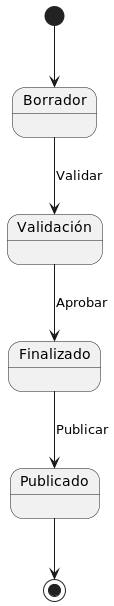

The diagram above was rendered by PlantUML. Its source (embedded in the PNG):
@startuml
[*] --> Borrador
Borrador --> Validación: Validar
Validación --> Finalizado: Aprobar
Finalizado --> Publicado: Publicar
Publicado --> [*]
@enduml